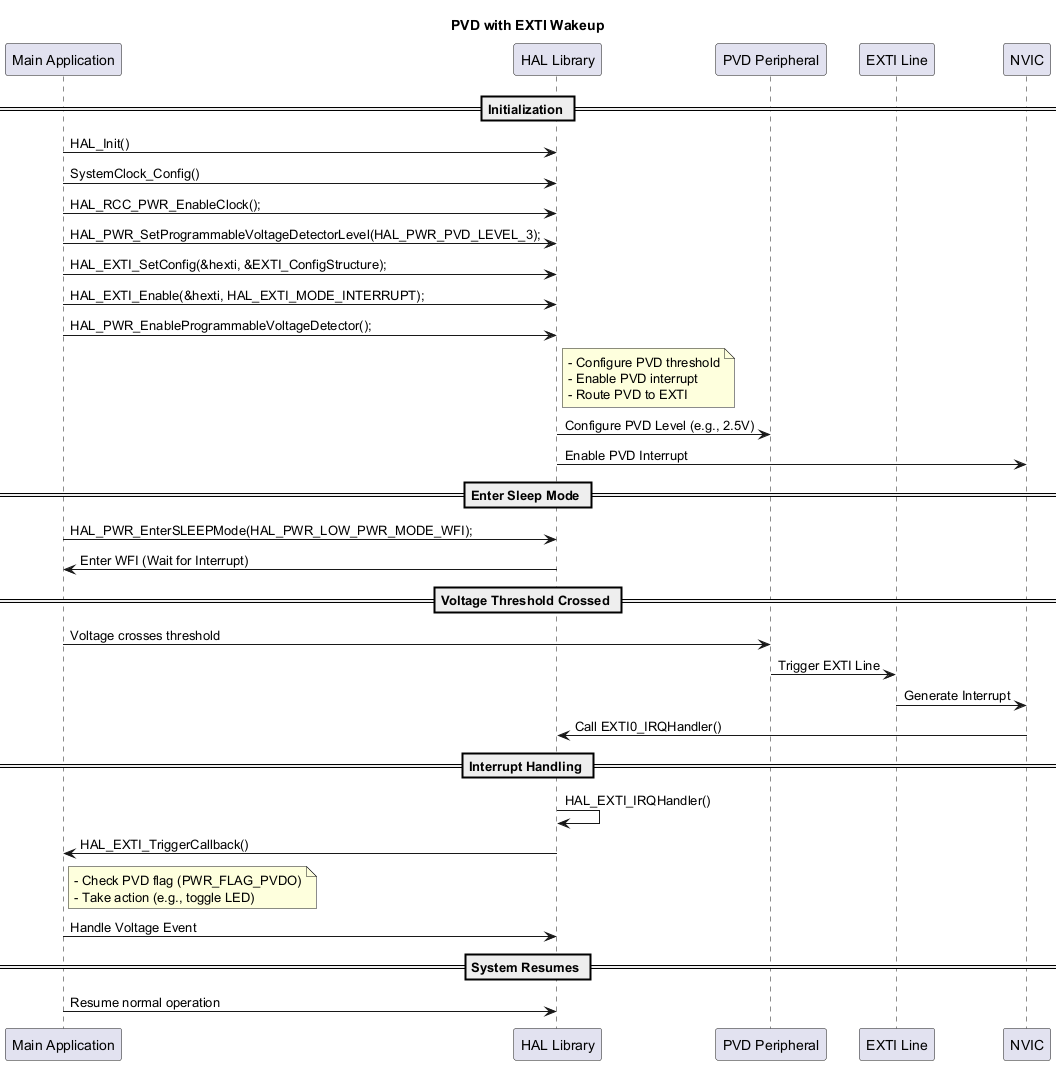

The diagram above was rendered by PlantUML. Its source (embedded in the PNG):
@startuml

title PVD with EXTI Wakeup


participant "Main Application" as Main
participant "HAL Library" as HAL
participant "PVD Peripheral" as PVD
participant "EXTI Line" as EXTI
participant "NVIC" as NVIC

== Initialization ==

Main -> HAL: HAL_Init()
Main -> HAL: SystemClock_Config()
Main -> HAL: HAL_RCC_PWR_EnableClock();
Main -> HAL: HAL_PWR_SetProgrammableVoltageDetectorLevel(HAL_PWR_PVD_LEVEL_3);
Main -> HAL: HAL_EXTI_SetConfig(&hexti, &EXTI_ConfigStructure);
Main -> HAL: HAL_EXTI_Enable(&hexti, HAL_EXTI_MODE_INTERRUPT);
Main -> HAL: HAL_PWR_EnableProgrammableVoltageDetector();


note right of HAL
- Configure PVD threshold
- Enable PVD interrupt
- Route PVD to EXTI
end note

HAL -> PVD: Configure PVD Level (e.g., 2.5V)
HAL -> NVIC: Enable PVD Interrupt

== Enter Sleep Mode ==
Main -> HAL: HAL_PWR_EnterSLEEPMode(HAL_PWR_LOW_PWR_MODE_WFI);
HAL -> Main: Enter WFI (Wait for Interrupt)

== Voltage Threshold Crossed ==
Main -> PVD: Voltage crosses threshold
PVD -> EXTI: Trigger EXTI Line
EXTI -> NVIC: Generate Interrupt
NVIC -> HAL: Call EXTI0_IRQHandler()

== Interrupt Handling ==
HAL -> HAL: HAL_EXTI_IRQHandler()
HAL -> Main: HAL_EXTI_TriggerCallback()

note right of Main
- Check PVD flag (PWR_FLAG_PVDO)
- Take action (e.g., toggle LED)
end note

Main -> HAL: Handle Voltage Event

== System Resumes ==
Main -> HAL: Resume normal operation

@enduml